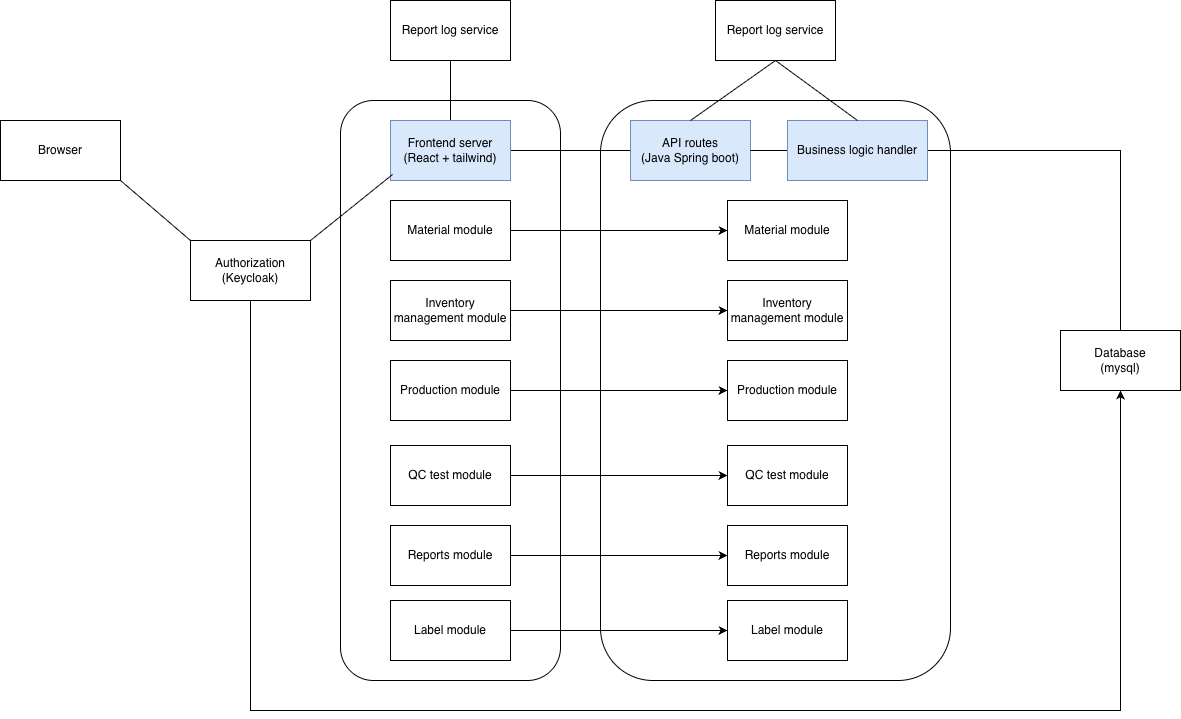

The diagram above was exported from draw.io. Its source (the exported page's mxGraphModel, read from the mxfile embedded in the PNG):
<mxGraphModel dx="1560" dy="932" grid="1" gridSize="10" guides="1" tooltips="1" connect="1" arrows="1" fold="1" page="1" pageScale="1" pageWidth="1654" pageHeight="1169" math="0" shadow="0">
  <root>
    <mxCell id="0" />
    <mxCell id="1" parent="0" />
    <mxCell id="_jTw6M2dbdJVUvIWBmB7-34" parent="1" style="rounded=1;whiteSpace=wrap;html=1;" value="" vertex="1">
      <mxGeometry height="580" width="350" x="640" y="170" as="geometry" />
    </mxCell>
    <mxCell id="_jTw6M2dbdJVUvIWBmB7-23" parent="1" style="rounded=1;whiteSpace=wrap;html=1;" value="" vertex="1">
      <mxGeometry height="580" width="220" x="380" y="170" as="geometry" />
    </mxCell>
    <mxCell id="_jTw6M2dbdJVUvIWBmB7-9" parent="1" style="rounded=0;whiteSpace=wrap;html=1;" value="Browser" vertex="1">
      <mxGeometry height="60" width="120" x="40" y="190" as="geometry" />
    </mxCell>
    <mxCell id="_jTw6M2dbdJVUvIWBmB7-52" edge="1" parent="1" source="_jTw6M2dbdJVUvIWBmB7-10" style="edgeStyle=orthogonalEdgeStyle;rounded=0;orthogonalLoop=1;jettySize=auto;html=1;endArrow=classic;endFill=1;" target="_jTw6M2dbdJVUvIWBmB7-16">
      <mxGeometry relative="1" as="geometry">
        <Array as="points">
          <mxPoint x="290" y="780" />
          <mxPoint x="1160" y="780" />
        </Array>
      </mxGeometry>
    </mxCell>
    <mxCell id="_jTw6M2dbdJVUvIWBmB7-10" parent="1" style="rounded=0;whiteSpace=wrap;html=1;" value="Authorization&lt;br&gt;(Keycloak)" vertex="1">
      <mxGeometry height="60" width="120" x="230" y="310" as="geometry" />
    </mxCell>
    <mxCell id="_jTw6M2dbdJVUvIWBmB7-15" edge="1" parent="1" source="_jTw6M2dbdJVUvIWBmB7-12" style="edgeStyle=orthogonalEdgeStyle;rounded=0;orthogonalLoop=1;jettySize=auto;html=1;endArrow=none;endFill=0;" target="_jTw6M2dbdJVUvIWBmB7-14">
      <mxGeometry relative="1" as="geometry" />
    </mxCell>
    <mxCell id="_jTw6M2dbdJVUvIWBmB7-44" edge="1" parent="1" source="_jTw6M2dbdJVUvIWBmB7-12" style="edgeStyle=orthogonalEdgeStyle;rounded=0;orthogonalLoop=1;jettySize=auto;html=1;endArrow=none;endFill=0;" target="_jTw6M2dbdJVUvIWBmB7-43">
      <mxGeometry relative="1" as="geometry" />
    </mxCell>
    <mxCell id="_jTw6M2dbdJVUvIWBmB7-12" parent="1" style="rounded=0;whiteSpace=wrap;html=1;fillColor=#dae8fc;strokeColor=#6c8ebf;" value="Frontend server&lt;div&gt;(React + tailwind)&lt;/div&gt;" vertex="1">
      <mxGeometry height="60" width="120" x="430" y="190" as="geometry" />
    </mxCell>
    <mxCell id="_jTw6M2dbdJVUvIWBmB7-17" edge="1" parent="1" source="_jTw6M2dbdJVUvIWBmB7-27" style="edgeStyle=orthogonalEdgeStyle;rounded=0;orthogonalLoop=1;jettySize=auto;html=1;endArrow=none;endFill=0;" target="_jTw6M2dbdJVUvIWBmB7-16">
      <mxGeometry relative="1" as="geometry" />
    </mxCell>
    <mxCell id="_jTw6M2dbdJVUvIWBmB7-14" parent="1" style="rounded=0;whiteSpace=wrap;html=1;fillColor=#dae8fc;strokeColor=#6c8ebf;" value="API routes&lt;div&gt;(Java Spring boot)&lt;/div&gt;" vertex="1">
      <mxGeometry height="60" width="120" x="670" y="190" as="geometry" />
    </mxCell>
    <mxCell id="_jTw6M2dbdJVUvIWBmB7-16" parent="1" style="rounded=0;whiteSpace=wrap;html=1;" value="Database&lt;div&gt;(mysql)&lt;/div&gt;" vertex="1">
      <mxGeometry height="60" width="120" x="1100" y="400" as="geometry" />
    </mxCell>
    <mxCell id="_jTw6M2dbdJVUvIWBmB7-21" edge="1" parent="1" source="_jTw6M2dbdJVUvIWBmB7-9" style="endArrow=none;html=1;rounded=0;exitX=1;exitY=1;exitDx=0;exitDy=0;entryX=0;entryY=0;entryDx=0;entryDy=0;" target="_jTw6M2dbdJVUvIWBmB7-10" value="">
      <mxGeometry height="50" relative="1" width="50" as="geometry">
        <mxPoint x="490" y="340" as="sourcePoint" />
        <mxPoint x="540" y="290" as="targetPoint" />
      </mxGeometry>
    </mxCell>
    <mxCell id="_jTw6M2dbdJVUvIWBmB7-24" edge="1" parent="1" source="_jTw6M2dbdJVUvIWBmB7-10" style="endArrow=none;html=1;rounded=0;entryX=0.017;entryY=0.9;entryDx=0;entryDy=0;entryPerimeter=0;exitX=1;exitY=0;exitDx=0;exitDy=0;" target="_jTw6M2dbdJVUvIWBmB7-12" value="">
      <mxGeometry height="50" relative="1" width="50" as="geometry">
        <mxPoint x="500" y="420" as="sourcePoint" />
        <mxPoint x="550" y="370" as="targetPoint" />
      </mxGeometry>
    </mxCell>
    <mxCell id="_jTw6M2dbdJVUvIWBmB7-39" edge="1" parent="1" source="_jTw6M2dbdJVUvIWBmB7-26" style="edgeStyle=orthogonalEdgeStyle;rounded=0;orthogonalLoop=1;jettySize=auto;html=1;" target="_jTw6M2dbdJVUvIWBmB7-35">
      <mxGeometry relative="1" as="geometry" />
    </mxCell>
    <mxCell id="_jTw6M2dbdJVUvIWBmB7-26" parent="1" style="rounded=0;whiteSpace=wrap;html=1;" value="Material module" vertex="1">
      <mxGeometry height="60" width="120" x="430" y="270" as="geometry" />
    </mxCell>
    <mxCell id="_jTw6M2dbdJVUvIWBmB7-28" edge="1" parent="1" source="_jTw6M2dbdJVUvIWBmB7-14" style="edgeStyle=orthogonalEdgeStyle;rounded=0;orthogonalLoop=1;jettySize=auto;html=1;endArrow=none;endFill=0;" target="_jTw6M2dbdJVUvIWBmB7-27" value="">
      <mxGeometry relative="1" as="geometry">
        <mxPoint x="790" y="220" as="sourcePoint" />
        <mxPoint x="1070" y="220" as="targetPoint" />
      </mxGeometry>
    </mxCell>
    <mxCell id="_jTw6M2dbdJVUvIWBmB7-27" parent="1" style="rounded=0;whiteSpace=wrap;html=1;fillColor=#dae8fc;strokeColor=#6c8ebf;" value="Business logic handler" vertex="1">
      <mxGeometry height="60" width="140" x="827" y="190" as="geometry" />
    </mxCell>
    <mxCell id="_jTw6M2dbdJVUvIWBmB7-40" edge="1" parent="1" source="_jTw6M2dbdJVUvIWBmB7-29" style="edgeStyle=orthogonalEdgeStyle;rounded=0;orthogonalLoop=1;jettySize=auto;html=1;" target="_jTw6M2dbdJVUvIWBmB7-36">
      <mxGeometry relative="1" as="geometry" />
    </mxCell>
    <mxCell id="_jTw6M2dbdJVUvIWBmB7-29" parent="1" style="rounded=0;whiteSpace=wrap;html=1;" value="Inventory management module" vertex="1">
      <mxGeometry height="60" width="120" x="430" y="350" as="geometry" />
    </mxCell>
    <mxCell id="_jTw6M2dbdJVUvIWBmB7-41" edge="1" parent="1" source="_jTw6M2dbdJVUvIWBmB7-32" style="edgeStyle=orthogonalEdgeStyle;rounded=0;orthogonalLoop=1;jettySize=auto;html=1;" target="_jTw6M2dbdJVUvIWBmB7-37">
      <mxGeometry relative="1" as="geometry" />
    </mxCell>
    <mxCell id="_jTw6M2dbdJVUvIWBmB7-32" parent="1" style="rounded=0;whiteSpace=wrap;html=1;" value="QC test module" vertex="1">
      <mxGeometry height="60" width="120" x="430" y="515" as="geometry" />
    </mxCell>
    <mxCell id="_jTw6M2dbdJVUvIWBmB7-42" edge="1" parent="1" source="_jTw6M2dbdJVUvIWBmB7-33" style="edgeStyle=orthogonalEdgeStyle;rounded=0;orthogonalLoop=1;jettySize=auto;html=1;" target="_jTw6M2dbdJVUvIWBmB7-38">
      <mxGeometry relative="1" as="geometry" />
    </mxCell>
    <mxCell id="_jTw6M2dbdJVUvIWBmB7-33" parent="1" style="rounded=0;whiteSpace=wrap;html=1;" value="Reports module" vertex="1">
      <mxGeometry height="60" width="120" x="430" y="595" as="geometry" />
    </mxCell>
    <mxCell id="_jTw6M2dbdJVUvIWBmB7-35" parent="1" style="rounded=0;whiteSpace=wrap;html=1;" value="Material module" vertex="1">
      <mxGeometry height="60" width="120" x="767" y="270" as="geometry" />
    </mxCell>
    <mxCell id="_jTw6M2dbdJVUvIWBmB7-36" parent="1" style="rounded=0;whiteSpace=wrap;html=1;" value="Inventory management module" vertex="1">
      <mxGeometry height="60" width="120" x="767" y="350" as="geometry" />
    </mxCell>
    <mxCell id="_jTw6M2dbdJVUvIWBmB7-37" parent="1" style="rounded=0;whiteSpace=wrap;html=1;" value="QC test module" vertex="1">
      <mxGeometry height="60" width="120" x="767" y="515" as="geometry" />
    </mxCell>
    <mxCell id="_jTw6M2dbdJVUvIWBmB7-38" parent="1" style="rounded=0;whiteSpace=wrap;html=1;" value="Reports module" vertex="1">
      <mxGeometry height="60" width="120" x="767" y="595" as="geometry" />
    </mxCell>
    <mxCell id="_jTw6M2dbdJVUvIWBmB7-43" parent="1" style="whiteSpace=wrap;html=1;" value="Report log service" vertex="1">
      <mxGeometry height="60" width="120" x="430" y="70" as="geometry" />
    </mxCell>
    <mxCell id="_jTw6M2dbdJVUvIWBmB7-46" parent="1" style="whiteSpace=wrap;html=1;" value="Report log service" vertex="1">
      <mxGeometry height="60" width="120" x="755" y="70" as="geometry" />
    </mxCell>
    <mxCell id="_jTw6M2dbdJVUvIWBmB7-47" edge="1" parent="1" source="_jTw6M2dbdJVUvIWBmB7-14" style="endArrow=none;html=1;rounded=0;entryX=0.5;entryY=1;entryDx=0;entryDy=0;exitX=0.5;exitY=0;exitDx=0;exitDy=0;" target="_jTw6M2dbdJVUvIWBmB7-46" value="">
      <mxGeometry height="50" relative="1" width="50" as="geometry">
        <mxPoint x="590" y="320" as="sourcePoint" />
        <mxPoint x="640" y="270" as="targetPoint" />
      </mxGeometry>
    </mxCell>
    <mxCell id="_jTw6M2dbdJVUvIWBmB7-48" edge="1" parent="1" source="_jTw6M2dbdJVUvIWBmB7-27" style="endArrow=none;html=1;rounded=0;entryX=0.5;entryY=1;entryDx=0;entryDy=0;exitX=0.5;exitY=0;exitDx=0;exitDy=0;" target="_jTw6M2dbdJVUvIWBmB7-46" value="">
      <mxGeometry height="50" relative="1" width="50" as="geometry">
        <mxPoint x="870" y="240" as="sourcePoint" />
        <mxPoint x="955" y="180" as="targetPoint" />
      </mxGeometry>
    </mxCell>
    <mxCell id="_jTw6M2dbdJVUvIWBmB7-49" edge="1" parent="1" source="_jTw6M2dbdJVUvIWBmB7-50" style="edgeStyle=orthogonalEdgeStyle;rounded=0;orthogonalLoop=1;jettySize=auto;html=1;" target="_jTw6M2dbdJVUvIWBmB7-51">
      <mxGeometry relative="1" as="geometry" />
    </mxCell>
    <mxCell id="_jTw6M2dbdJVUvIWBmB7-50" parent="1" style="rounded=0;whiteSpace=wrap;html=1;" value="Production module" vertex="1">
      <mxGeometry height="60" width="120" x="430" y="430" as="geometry" />
    </mxCell>
    <mxCell id="_jTw6M2dbdJVUvIWBmB7-51" parent="1" style="rounded=0;whiteSpace=wrap;html=1;" value="Production module" vertex="1">
      <mxGeometry height="60" width="120" x="767" y="430" as="geometry" />
    </mxCell>
    <mxCell id="_jTw6M2dbdJVUvIWBmB7-55" edge="1" parent="1" source="_jTw6M2dbdJVUvIWBmB7-56" style="edgeStyle=orthogonalEdgeStyle;rounded=0;orthogonalLoop=1;jettySize=auto;html=1;" target="_jTw6M2dbdJVUvIWBmB7-57">
      <mxGeometry relative="1" as="geometry" />
    </mxCell>
    <mxCell id="_jTw6M2dbdJVUvIWBmB7-56" parent="1" style="rounded=0;whiteSpace=wrap;html=1;" value="Label module" vertex="1">
      <mxGeometry height="60" width="120" x="430" y="670" as="geometry" />
    </mxCell>
    <mxCell id="_jTw6M2dbdJVUvIWBmB7-57" parent="1" style="rounded=0;whiteSpace=wrap;html=1;" value="Label&amp;nbsp;module" vertex="1">
      <mxGeometry height="60" width="120" x="767" y="670" as="geometry" />
    </mxCell>
  </root>
</mxGraphModel>